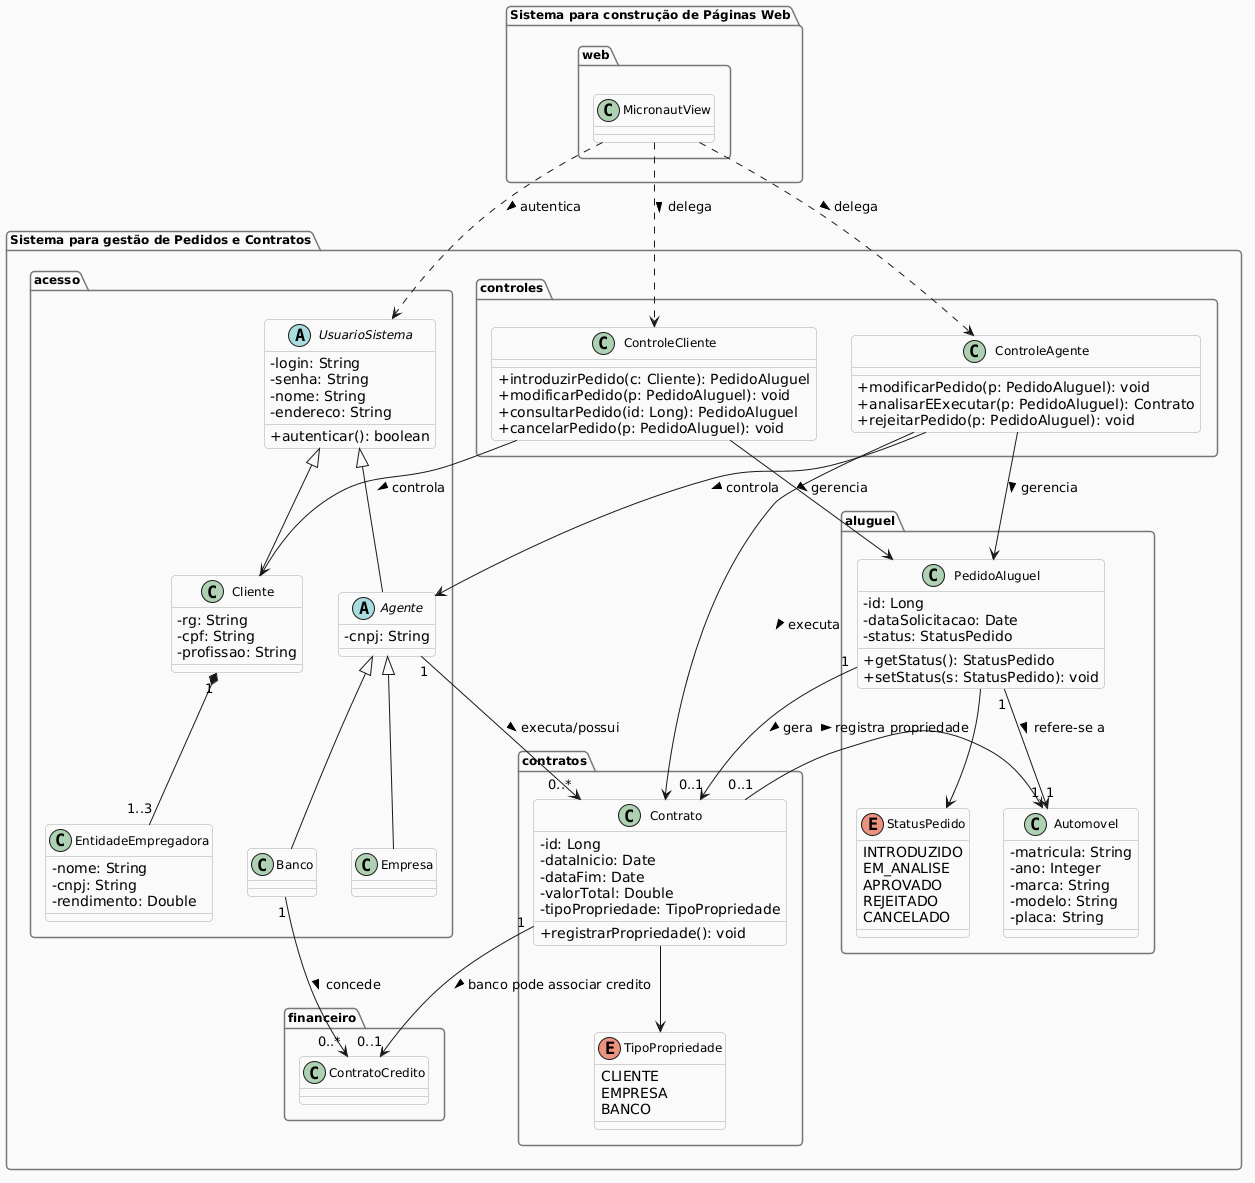

The diagram above was rendered by PlantUML. Its source (embedded in the PNG):
@startuml
skinparam classAttributeIconSize 0
skinparam classFontSize 12
skinparam packageFontSize 12
skinparam shadowing false
skinparam roundcorner 8
skinparam classBackgroundColor #F8F8F8
skinparam classBorderColor #AAAAAA
skinparam packageBackgroundColor #FAFAFA
skinparam packageBorderColor #777777

' ╔══════════════════════════════════════════════════════╗
' ║   Subsistema 1 - Gestão de Pedidos e Contratos       ║
' ╚══════════════════════════════════════════════════════╝
package "Sistema para gestão de Pedidos e Contratos" {

  ' ┌─────────────────────────────────────────┐
  ' │  dados_cadastrais                       │
  ' └─────────────────────────────────────────┘
  package "acesso" {

    abstract class UsuarioSistema {
      - login: String
      - senha: String
      - nome: String
      - endereco: String
      + autenticar(): boolean
    }

    class Cliente {
      - rg: String
      - cpf: String
      - profissao: String
    }

    abstract class Agente {
      - cnpj: String
    }

    class Banco {
    }

    class Empresa {
    }

    class EntidadeEmpregadora {
      - nome: String
      - cnpj: String
      - rendimento: Double
    }

    UsuarioSistema <|-- Cliente
    UsuarioSistema <|-- Agente
    Agente         <|-- Banco
    Agente         <|-- Empresa

    Cliente             "1"   *--  "1..3" EntidadeEmpregadora
  }

  ' ┌─────────────────────────────────────────┐
  ' │  aluguel                                │
  ' └─────────────────────────────────────────┘
  package "aluguel" {

    class PedidoAluguel {
      - id: Long
      - dataSolicitacao: Date
      - status: StatusPedido
      + getStatus(): StatusPedido
      + setStatus(s: StatusPedido): void
    }

    enum StatusPedido {
      INTRODUZIDO
      EM_ANALISE
      APROVADO
      REJEITADO
      CANCELADO
    }

    class Automovel {
      - matricula: String
      - ano: Integer
      - marca: String
      - modelo: String
      - placa: String
    }

    PedidoAluguel --> StatusPedido
    PedidoAluguel "1" --> "1" Automovel : refere-se a >

  }

  ' ┌─────────────────────────────────────────┐
  ' │  financeiro                             │
  ' └─────────────────────────────────────────┘
  package "financeiro" {

    class ContratoCredito {
    }

    ' Contrato de crédito concedido exclusivamente por banco agente
    Banco "1" --> "0..*" ContratoCredito : concede >
  }

  ' ┌─────────────────────────────────────────┐
  ' │  contratos                              │
  ' └─────────────────────────────────────────┘
  package "contratos" {

    class Contrato {
      - id: Long
      - dataInicio: Date
      - dataFim: Date
      - valorTotal: Double
      - tipoPropriedade: TipoPropriedade
      + registrarPropriedade(): void
    }

    enum TipoPropriedade {
      CLIENTE
      EMPRESA
      BANCO
    }

    Contrato --> TipoPropriedade

    ' O contrato pertence ao agente que aprovou e executou
    Agente        "1"    --> "0..*" Contrato       : executa/possui >

    ' Pedido aprovado gera contrato
    PedidoAluguel "1"    --> "0..1" Contrato       : gera >

    ' Contrato pode estar associado a crédito concedido por banco
    Contrato      "1"    --> "0..1" ContratoCredito : banco pode associar credito >

    ' Automóvel registrado como propriedade no contrato
    Contrato      "0..1" --> "1"    Automovel       : registra propriedade >
  }

  ' ┌─────────────────────────────────────────┐
  ' │  controles                              │
  ' └─────────────────────────────────────────┘
  package "controles" {

    class ControleCliente {
      + introduzirPedido(c: Cliente): PedidoAluguel
      + modificarPedido(p: PedidoAluguel): void
      + consultarPedido(id: Long): PedidoAluguel
      + cancelarPedido(p: PedidoAluguel): void
    }

    class ControleAgente {
      + modificarPedido(p: PedidoAluguel): void
      + analisarEExecutar(p: PedidoAluguel): Contrato
      + rejeitarPedido(p: PedidoAluguel): void
    }

    ControleCliente --> Cliente        : controla >
    ControleCliente --> PedidoAluguel  : gerencia >
    ControleAgente  --> Agente         : controla >
    ControleAgente  --> PedidoAluguel  : gerencia >
    ControleAgente  --> Contrato       : executa >
  }
}

' ╔══════════════════════════════════════════════════════╗
' ║   Subsistema 2 - Construção de Páginas Web           ║
' ╚══════════════════════════════════════════════════════╝
package "Sistema para construção de Páginas Web" {

  package "web" {

    class MicronautView {
    }
  }
}

' ── Dependências entre subsistemas ───────────────────────
MicronautView ..> ControleCliente : delega >
MicronautView ..> ControleAgente  : delega >
MicronautView ..> UsuarioSistema  : autentica >
@enduml